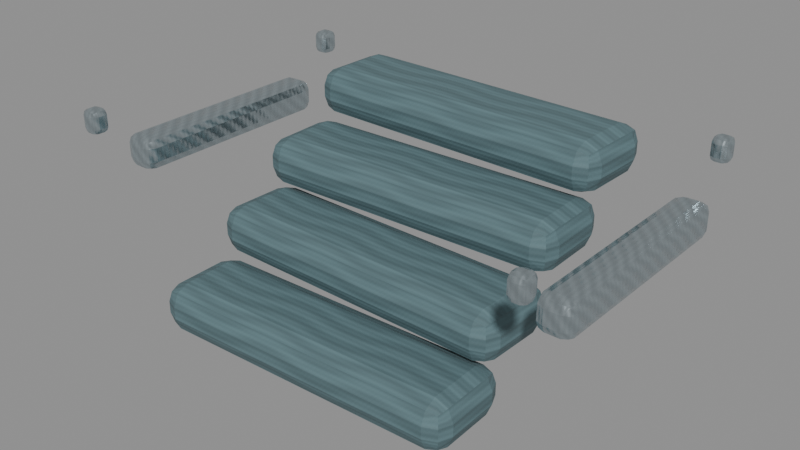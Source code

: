 # Source: underworld-refined-rimewood-laminate.blend  (saved by Blender 5.0.118; exported with 4.5.12 LTS)
import bpy
from mathutils import Matrix  # noqa: F401  (used for matrix-valued properties, if any)

bpy.ops.wm.read_factory_settings(use_empty=True)
scene = bpy.context.scene
scene.name = 'Scene'

# ---- images (referenced by path relative to the original .blend; pixels are not part of the script)
import os
ASSET_DIR = os.environ.get("B2B_ASSET_DIR", "")  # directory of the original .blend (textures are referenced by path, not embedded)
HERE = os.path.dirname(os.path.abspath(__file__))  # packed textures are extracted next to this script under _unpacked/

def load_image(name, relpath, width, height, colorspace="sRGB"):
    """Load a texture the original file referenced (path relative to the .blend, or extracted next to this script)."""
    p = next((c for c in (os.path.join(HERE, relpath), os.path.join(ASSET_DIR, relpath)) if relpath and os.path.exists(c)), "")
    if p:
        img = bpy.data.images.load(p, check_existing=True)
        img.name = name
    else:  # same state as the original file: an image datablock whose file is absent (Cycles renders it pink)
        img = bpy.data.images.new(name, width, height)
        img.source = "FILE"
        img.filepath = "//" + (relpath or name)
    img.colorspace_settings.name = colorspace
    return img
img_magenheim_underworld_rimewood_albedo = load_image('magenheim.underworld.rimewood.albedo', '_unpacked/01d13948f971e9c8.f056b35d.png', 512, 512, 'sRGB')
img_magenheim_underworld_rimewood_roughness = load_image('magenheim.underworld.rimewood.roughness', '_unpacked/rimewood-roughness.e1fc4aad.png', 512, 512, 'Non-Color')
img_magenheim_underworld_rimewood_metallic_smoothness = load_image('magenheim.underworld.rimewood.metallic-smoothness', '_unpacked/rimewood-metallic-smoothness.b1ede064.png', 512, 512, 'Non-Color')
img_magenheim_underworld_rimewood_normal = load_image('magenheim.underworld.rimewood.normal', '_unpacked/rimewood-normal.1de23dcc.png', 512, 512, 'Non-Color')
img_magenheim_underworld_rimesilver_albedo = load_image('magenheim.underworld.rimesilver.albedo', '_unpacked/7dba33b62c00929e.08298ca5.png', 512, 512, 'sRGB')
img_magenheim_underworld_rimesilver_roughness = load_image('magenheim.underworld.rimesilver.roughness', '_unpacked/rimesilver-roughness.dac95cbb.png', 512, 512, 'Non-Color')
img_magenheim_underworld_rimesilver_metallic_smoothness = load_image('magenheim.underworld.rimesilver.metallic-smoothness', '_unpacked/rimesilver-metallic-smoothness.72b5d2aa.png', 512, 512, 'Non-Color')
img_magenheim_underworld_rimesilver_normal = load_image('magenheim.underworld.rimesilver.normal', '_unpacked/rimesilver-normal.b73f6b2f.png', 512, 512, 'Non-Color')

# ---- materials (node trees are filled in below, after node groups)
mat_magenheim_material_item_underworld_refined_rimewood_laminate_pr = bpy.data.materials.new('magenheim.material-item.underworld-refined-rimewood-laminate.pr')
mat_magenheim_material_item_underworld_refined_rimewood_laminate_pr.use_backface_culling = True
mat_magenheim_material_item_underworld_refined_rimewood_laminate_se = bpy.data.materials.new('magenheim.material-item.underworld-refined-rimewood-laminate.se')
mat_magenheim_material_item_underworld_refined_rimewood_laminate_se.use_backface_culling = True

# ---- material node trees
mat_magenheim_material_item_underworld_refined_rimewood_laminate_pr.use_nodes = True; mat_magenheim_material_item_underworld_refined_rimewood_laminate_pr.node_tree.nodes.clear()
_N = mat_magenheim_material_item_underworld_refined_rimewood_laminate_pr.node_tree.nodes; _L = mat_magenheim_material_item_underworld_refined_rimewood_laminate_pr.node_tree.links
n0 = _N.new('ShaderNodeBsdfPrincipled'); n0.name = 'Principled BSDF'; n0.location = (-200, 100)
n1 = _N.new('ShaderNodeOutputMaterial'); n1.name = 'Material Output'; n1.location = (200, 100)
n2 = _N.new('ShaderNodeTexImage'); n2.name = 'Magenheim Underworld Albedo'; n2.location = (0, 0)
n2.image = img_magenheim_underworld_rimewood_albedo
n3 = _N.new('ShaderNodeTexImage'); n3.name = 'Magenheim Underworld Roughness'; n3.location = (0, 0)
n3.image = img_magenheim_underworld_rimewood_roughness
n4 = _N.new('ShaderNodeTexImage'); n4.name = 'Magenheim Underworld MetallicSmoothness'; n4.location = (0, 0)
n4.image = img_magenheim_underworld_rimewood_metallic_smoothness
n5 = _N.new('ShaderNodeSeparateColor'); n5.name = 'Magenheim Underworld MetallicChannel'; n5.location = (0, 0)
n6 = _N.new('ShaderNodeTexImage'); n6.name = 'Magenheim Underworld Normal'; n6.location = (0, 0)
n6.image = img_magenheim_underworld_rimewood_normal
n7 = _N.new('ShaderNodeNormalMap'); n7.name = 'Magenheim Underworld NormalMap'; n7.location = (0, 0)
n7.inputs[0].default_value = 0.42
_L.new(n0.outputs[0], n1.inputs[0])
_L.new(n2.outputs[0], n0.inputs[0])
_L.new(n3.outputs[0], n0.inputs[2])
_L.new(n4.outputs[0], n5.inputs[0])
_L.new(n5.outputs[0], n0.inputs[1])
_L.new(n6.outputs[0], n7.inputs[1])
_L.new(n7.outputs[0], n0.inputs[5])
n1.is_active_output = True
mat_magenheim_material_item_underworld_refined_rimewood_laminate_se.use_nodes = True; mat_magenheim_material_item_underworld_refined_rimewood_laminate_se.node_tree.nodes.clear()
_N = mat_magenheim_material_item_underworld_refined_rimewood_laminate_se.node_tree.nodes; _L = mat_magenheim_material_item_underworld_refined_rimewood_laminate_se.node_tree.links
n0 = _N.new('ShaderNodeBsdfPrincipled'); n0.name = 'Principled BSDF'; n0.location = (-200, 100)
n1 = _N.new('ShaderNodeOutputMaterial'); n1.name = 'Material Output'; n1.location = (200, 100)
n2 = _N.new('ShaderNodeTexImage'); n2.name = 'Magenheim Underworld Albedo'; n2.location = (0, 0)
n2.image = img_magenheim_underworld_rimesilver_albedo
n3 = _N.new('ShaderNodeTexImage'); n3.name = 'Magenheim Underworld Roughness'; n3.location = (0, 0)
n3.image = img_magenheim_underworld_rimesilver_roughness
n4 = _N.new('ShaderNodeTexImage'); n4.name = 'Magenheim Underworld MetallicSmoothness'; n4.location = (0, 0)
n4.image = img_magenheim_underworld_rimesilver_metallic_smoothness
n5 = _N.new('ShaderNodeSeparateColor'); n5.name = 'Magenheim Underworld MetallicChannel'; n5.location = (0, 0)
n6 = _N.new('ShaderNodeTexImage'); n6.name = 'Magenheim Underworld Normal'; n6.location = (0, 0)
n6.image = img_magenheim_underworld_rimesilver_normal
n7 = _N.new('ShaderNodeNormalMap'); n7.name = 'Magenheim Underworld NormalMap'; n7.location = (0, 0)
n7.inputs[0].default_value = 0.42
_L.new(n0.outputs[0], n1.inputs[0])
_L.new(n2.outputs[0], n0.inputs[0])
_L.new(n3.outputs[0], n0.inputs[2])
_L.new(n4.outputs[0], n5.inputs[0])
_L.new(n5.outputs[0], n0.inputs[1])
_L.new(n6.outputs[0], n7.inputs[1])
_L.new(n7.outputs[0], n0.inputs[5])
n1.is_active_output = True

# ---- meshes
me_cube = bpy.data.meshes.new('Cube')
me_cube.from_pydata([(-0.08, -0.0225, -0.012), (-0.08, -0.0225, 0.012), (-0.08, 0.0225, -0.012), (-0.08, 0.0225, 0.012), (0.08, -0.0225, -0.012), (0.08, -0.0225, 0.012), (0.08, 0.0225, -0.012), (0.08, 0.0225, 0.012)], [], [(0, 1, 3, 2), (2, 3, 7, 6), (6, 7, 5, 4), (4, 5, 1, 0), (2, 6, 4, 0), (7, 3, 1, 5)])
_uv = me_cube.uv_layers.new(name='UVMap')
_uv.uv.foreach_set('vector', [0.375, 0.4333, 0.375, 0.5667, 0.625, 0.5667, 0.625, 0.4333, 0.05556, 0.4333, 0.05556, 0.5667, 0.9444, 0.5667, 0.9444, 0.4333, 0.625, 0.4333, 0.625, 0.5667, 0.375, 0.5667, 0.375, 0.4333, 0.9444, 0.4333, 0.9444, 0.5667, 0.05556, 0.5667, 0.05556, 0.4333, 0.05556, 0.625, 0.9444, 0.625, 0.9444, 0.375, 0.05556, 0.375, 0.9444, 0.625, 0.05556, 0.625, 0.05556, 0.375, 0.9444, 0.375])
me_cube.materials.append(mat_magenheim_material_item_underworld_refined_rimewood_laminate_pr)
me_cube.update()
me_cube_001 = bpy.data.meshes.new('Cube.001')
me_cube_001.from_pydata([(-0.08, -0.0225, -0.012), (-0.08, -0.0225, 0.012), (-0.08, 0.0225, -0.012), (-0.08, 0.0225, 0.012), (0.08, -0.0225, -0.012), (0.08, -0.0225, 0.012), (0.08, 0.0225, -0.012), (0.08, 0.0225, 0.012)], [], [(0, 1, 3, 2), (2, 3, 7, 6), (6, 7, 5, 4), (4, 5, 1, 0), (2, 6, 4, 0), (7, 3, 1, 5)])
_uv = me_cube_001.uv_layers.new(name='UVMap')
_uv.uv.foreach_set('vector', [0.375, 0.4333, 0.375, 0.5667, 0.625, 0.5667, 0.625, 0.4333, 0.05556, 0.4333, 0.05556, 0.5667, 0.9444, 0.5667, 0.9444, 0.4333, 0.625, 0.4333, 0.625, 0.5667, 0.375, 0.5667, 0.375, 0.4333, 0.9444, 0.4333, 0.9444, 0.5667, 0.05556, 0.5667, 0.05556, 0.4333, 0.05556, 0.625, 0.9444, 0.625, 0.9444, 0.375, 0.05556, 0.375, 0.9444, 0.625, 0.05556, 0.625, 0.05556, 0.375, 0.9444, 0.375])
me_cube_001.materials.append(mat_magenheim_material_item_underworld_refined_rimewood_laminate_pr)
me_cube_001.update()
me_cube_002 = bpy.data.meshes.new('Cube.002')
me_cube_002.from_pydata([(-0.08, -0.0225, -0.012), (-0.08, -0.0225, 0.012), (-0.08, 0.0225, -0.012), (-0.08, 0.0225, 0.012), (0.08, -0.0225, -0.012), (0.08, -0.0225, 0.012), (0.08, 0.0225, -0.012), (0.08, 0.0225, 0.012)], [], [(0, 1, 3, 2), (2, 3, 7, 6), (6, 7, 5, 4), (4, 5, 1, 0), (2, 6, 4, 0), (7, 3, 1, 5)])
_uv = me_cube_002.uv_layers.new(name='UVMap')
_uv.uv.foreach_set('vector', [0.375, 0.4333, 0.375, 0.5667, 0.625, 0.5667, 0.625, 0.4333, 0.05556, 0.4333, 0.05556, 0.5667, 0.9444, 0.5667, 0.9444, 0.4333, 0.625, 0.4333, 0.625, 0.5667, 0.375, 0.5667, 0.375, 0.4333, 0.9444, 0.4333, 0.9444, 0.5667, 0.05556, 0.5667, 0.05556, 0.4333, 0.05556, 0.625, 0.9444, 0.625, 0.9444, 0.375, 0.05556, 0.375, 0.9444, 0.625, 0.05556, 0.625, 0.05556, 0.375, 0.9444, 0.375])
me_cube_002.materials.append(mat_magenheim_material_item_underworld_refined_rimewood_laminate_pr)
me_cube_002.update()
me_cube_003 = bpy.data.meshes.new('Cube.003')
me_cube_003.from_pydata([(-0.08, -0.0225, -0.012), (-0.08, -0.0225, 0.012), (-0.08, 0.0225, -0.012), (-0.08, 0.0225, 0.012), (0.08, -0.0225, -0.012), (0.08, -0.0225, 0.012), (0.08, 0.0225, -0.012), (0.08, 0.0225, 0.012)], [], [(0, 1, 3, 2), (2, 3, 7, 6), (6, 7, 5, 4), (4, 5, 1, 0), (2, 6, 4, 0), (7, 3, 1, 5)])
_uv = me_cube_003.uv_layers.new(name='UVMap')
_uv.uv.foreach_set('vector', [0.375, 0.4333, 0.375, 0.5667, 0.625, 0.5667, 0.625, 0.4333, 0.05556, 0.4333, 0.05556, 0.5667, 0.9444, 0.5667, 0.9444, 0.4333, 0.625, 0.4333, 0.625, 0.5667, 0.375, 0.5667, 0.375, 0.4333, 0.9444, 0.4333, 0.9444, 0.5667, 0.05556, 0.5667, 0.05556, 0.4333, 0.05556, 0.625, 0.9444, 0.625, 0.9444, 0.375, 0.05556, 0.375, 0.9444, 0.625, 0.05556, 0.625, 0.05556, 0.375, 0.9444, 0.375])
me_cube_003.materials.append(mat_magenheim_material_item_underworld_refined_rimewood_laminate_pr)
me_cube_003.update()
me_cube_004 = bpy.data.meshes.new('Cube.004')
me_cube_004.from_pydata([(-0.0085, -0.055, -0.0085), (-0.0085, -0.055, 0.0085), (-0.0085, 0.055, -0.0085), (-0.0085, 0.055, 0.0085), (0.0085, -0.055, -0.0085), (0.0085, -0.055, 0.0085), (0.0085, 0.055, -0.0085), (0.0085, 0.055, 0.0085)], [], [(0, 1, 3, 2), (2, 3, 7, 6), (6, 7, 5, 4), (4, 5, 1, 0), (2, 6, 4, 0), (7, 3, 1, 5)])
_uv = me_cube_004.uv_layers.new(name='UVMap')
_uv.uv.foreach_set('vector', [0.1944, 0.4528, 0.1944, 0.5472, 0.8056, 0.5472, 0.8056, 0.4528, 0.4528, 0.4528, 0.4528, 0.5472, 0.5472, 0.5472, 0.5472, 0.4528, 0.8056, 0.4528, 0.8056, 0.5472, 0.1944, 0.5472, 0.1944, 0.4528, 0.5472, 0.4528, 0.5472, 0.5472, 0.4528, 0.5472, 0.4528, 0.4528, 0.4528, 0.8056, 0.5472, 0.8056, 0.5472, 0.1944, 0.4528, 0.1944, 0.5472, 0.8056, 0.4528, 0.8056, 0.4528, 0.1944, 0.5472, 0.1944])
me_cube_004.materials.append(mat_magenheim_material_item_underworld_refined_rimewood_laminate_se)
me_cube_004.update()
me_cube_005 = bpy.data.meshes.new('Cube.005')
me_cube_005.from_pydata([(-0.0045, -0.0045, -0.006), (-0.0045, -0.0045, 0.006), (-0.0045, 0.0045, -0.006), (-0.0045, 0.0045, 0.006), (0.0045, -0.0045, -0.006), (0.0045, -0.0045, 0.006), (0.0045, 0.0045, -0.006), (0.0045, 0.0045, 0.006)], [], [(0, 1, 3, 2), (2, 3, 7, 6), (6, 7, 5, 4), (4, 5, 1, 0), (2, 6, 4, 0), (7, 3, 1, 5)])
_uv = me_cube_005.uv_layers.new(name='UVMap')
_uv.uv.foreach_set('vector', [0.475, 0.4667, 0.475, 0.5333, 0.525, 0.5333, 0.525, 0.4667, 0.475, 0.4667, 0.475, 0.5333, 0.525, 0.5333, 0.525, 0.4667, 0.525, 0.4667, 0.525, 0.5333, 0.475, 0.5333, 0.475, 0.4667, 0.525, 0.4667, 0.525, 0.5333, 0.475, 0.5333, 0.475, 0.4667, 0.475, 0.525, 0.525, 0.525, 0.525, 0.475, 0.475, 0.475, 0.525, 0.525, 0.475, 0.525, 0.475, 0.475, 0.525, 0.475])
me_cube_005.materials.append(mat_magenheim_material_item_underworld_refined_rimewood_laminate_se)
me_cube_005.update()
me_cube_006 = bpy.data.meshes.new('Cube.006')
me_cube_006.from_pydata([(-0.0045, -0.0045, -0.006), (-0.0045, -0.0045, 0.006), (-0.0045, 0.0045, -0.006), (-0.0045, 0.0045, 0.006), (0.0045, -0.0045, -0.006), (0.0045, -0.0045, 0.006), (0.0045, 0.0045, -0.006), (0.0045, 0.0045, 0.006)], [], [(0, 1, 3, 2), (2, 3, 7, 6), (6, 7, 5, 4), (4, 5, 1, 0), (2, 6, 4, 0), (7, 3, 1, 5)])
_uv = me_cube_006.uv_layers.new(name='UVMap')
_uv.uv.foreach_set('vector', [0.475, 0.4667, 0.475, 0.5333, 0.525, 0.5333, 0.525, 0.4667, 0.475, 0.4667, 0.475, 0.5333, 0.525, 0.5333, 0.525, 0.4667, 0.525, 0.4667, 0.525, 0.5333, 0.475, 0.5333, 0.475, 0.4667, 0.525, 0.4667, 0.525, 0.5333, 0.475, 0.5333, 0.475, 0.4667, 0.475, 0.525, 0.525, 0.525, 0.525, 0.475, 0.475, 0.475, 0.525, 0.525, 0.475, 0.525, 0.475, 0.475, 0.525, 0.475])
me_cube_006.materials.append(mat_magenheim_material_item_underworld_refined_rimewood_laminate_se)
me_cube_006.update()
me_cube_007 = bpy.data.meshes.new('Cube.007')
me_cube_007.from_pydata([(-0.0085, -0.055, -0.0085), (-0.0085, -0.055, 0.0085), (-0.0085, 0.055, -0.0085), (-0.0085, 0.055, 0.0085), (0.0085, -0.055, -0.0085), (0.0085, -0.055, 0.0085), (0.0085, 0.055, -0.0085), (0.0085, 0.055, 0.0085)], [], [(0, 1, 3, 2), (2, 3, 7, 6), (6, 7, 5, 4), (4, 5, 1, 0), (2, 6, 4, 0), (7, 3, 1, 5)])
_uv = me_cube_007.uv_layers.new(name='UVMap')
_uv.uv.foreach_set('vector', [0.1944, 0.4528, 0.1944, 0.5472, 0.8056, 0.5472, 0.8056, 0.4528, 0.4528, 0.4528, 0.4528, 0.5472, 0.5472, 0.5472, 0.5472, 0.4528, 0.8056, 0.4528, 0.8056, 0.5472, 0.1944, 0.5472, 0.1944, 0.4528, 0.5472, 0.4528, 0.5472, 0.5472, 0.4528, 0.5472, 0.4528, 0.4528, 0.4528, 0.8056, 0.5472, 0.8056, 0.5472, 0.1944, 0.4528, 0.1944, 0.5472, 0.8056, 0.4528, 0.8056, 0.4528, 0.1944, 0.5472, 0.1944])
me_cube_007.materials.append(mat_magenheim_material_item_underworld_refined_rimewood_laminate_se)
me_cube_007.update()
me_cube_008 = bpy.data.meshes.new('Cube.008')
me_cube_008.from_pydata([(-0.0045, -0.0045, -0.006), (-0.0045, -0.0045, 0.006), (-0.0045, 0.0045, -0.006), (-0.0045, 0.0045, 0.006), (0.0045, -0.0045, -0.006), (0.0045, -0.0045, 0.006), (0.0045, 0.0045, -0.006), (0.0045, 0.0045, 0.006)], [], [(0, 1, 3, 2), (2, 3, 7, 6), (6, 7, 5, 4), (4, 5, 1, 0), (2, 6, 4, 0), (7, 3, 1, 5)])
_uv = me_cube_008.uv_layers.new(name='UVMap')
_uv.uv.foreach_set('vector', [0.475, 0.4667, 0.475, 0.5333, 0.525, 0.5333, 0.525, 0.4667, 0.475, 0.4667, 0.475, 0.5333, 0.525, 0.5333, 0.525, 0.4667, 0.525, 0.4667, 0.525, 0.5333, 0.475, 0.5333, 0.475, 0.4667, 0.525, 0.4667, 0.525, 0.5333, 0.475, 0.5333, 0.475, 0.4667, 0.475, 0.525, 0.525, 0.525, 0.525, 0.475, 0.475, 0.475, 0.525, 0.525, 0.475, 0.525, 0.475, 0.475, 0.525, 0.475])
me_cube_008.materials.append(mat_magenheim_material_item_underworld_refined_rimewood_laminate_se)
me_cube_008.update()
me_cube_009 = bpy.data.meshes.new('Cube.009')
me_cube_009.from_pydata([(-0.0045, -0.0045, -0.006), (-0.0045, -0.0045, 0.006), (-0.0045, 0.0045, -0.006), (-0.0045, 0.0045, 0.006), (0.0045, -0.0045, -0.006), (0.0045, -0.0045, 0.006), (0.0045, 0.0045, -0.006), (0.0045, 0.0045, 0.006)], [], [(0, 1, 3, 2), (2, 3, 7, 6), (6, 7, 5, 4), (4, 5, 1, 0), (2, 6, 4, 0), (7, 3, 1, 5)])
_uv = me_cube_009.uv_layers.new(name='UVMap')
_uv.uv.foreach_set('vector', [0.475, 0.4667, 0.475, 0.5333, 0.525, 0.5333, 0.525, 0.4667, 0.475, 0.4667, 0.475, 0.5333, 0.525, 0.5333, 0.525, 0.4667, 0.525, 0.4667, 0.525, 0.5333, 0.475, 0.5333, 0.475, 0.4667, 0.525, 0.4667, 0.525, 0.5333, 0.475, 0.5333, 0.475, 0.4667, 0.475, 0.525, 0.525, 0.525, 0.525, 0.475, 0.475, 0.475, 0.525, 0.525, 0.475, 0.525, 0.475, 0.475, 0.525, 0.475])
me_cube_009.materials.append(mat_magenheim_material_item_underworld_refined_rimewood_laminate_se)
me_cube_009.update()

# ---- objects
ob_lamina_0 = bpy.data.objects.new('lamina-0', me_cube)
ob_lamina_1 = bpy.data.objects.new('lamina-1', me_cube_001)
ob_lamina_2 = bpy.data.objects.new('lamina-2', me_cube_002)
ob_lamina_3 = bpy.data.objects.new('lamina-3', me_cube_003)
ob_cross_key_0 = bpy.data.objects.new('cross-key-0', me_cube_004)
ob_peg_0__1 = bpy.data.objects.new('peg-0--1', me_cube_005)
ob_peg_0_1 = bpy.data.objects.new('peg-0-1', me_cube_006)
ob_cross_key_1 = bpy.data.objects.new('cross-key-1', me_cube_007)
ob_peg_1__1 = bpy.data.objects.new('peg-1--1', me_cube_008)
ob_peg_1_1 = bpy.data.objects.new('peg-1-1', me_cube_009)

# ---- transforms, parenting, visibility, modifiers, constraints
ob_lamina_0.location = (0.0, -0.0525, 0.035)
ob_lamina_0.rotation_euler = (0.0, 0.0, 0.025)
_m = ob_lamina_0.modifiers.new('worked-edge', 'BEVEL')
_m.width = 0.009
_m.width_pct = 0.009
_m.segments = 2
ob_lamina_1.location = (0.0, -0.0175, 0.06)
ob_lamina_1.rotation_euler = (0.0, 0.0, -0.025)
_m = ob_lamina_1.modifiers.new('worked-edge', 'BEVEL')
_m.width = 0.009
_m.width_pct = 0.009
_m.segments = 2
ob_lamina_2.location = (0.0, 0.0175, 0.085)
ob_lamina_2.rotation_euler = (0.0, 0.0, 0.025)
_m = ob_lamina_2.modifiers.new('worked-edge', 'BEVEL')
_m.width = 0.009
_m.width_pct = 0.009
_m.segments = 2
ob_lamina_3.location = (0.0, 0.0525, 0.11)
ob_lamina_3.rotation_euler = (0.0, 0.0, -0.025)
_m = ob_lamina_3.modifiers.new('worked-edge', 'BEVEL')
_m.width = 0.009
_m.width_pct = 0.009
_m.segments = 2
ob_cross_key_0.location = (-0.115, 0.0, 0.095)
_m = ob_cross_key_0.modifiers.new('worked-edge', 'BEVEL')
_m.width = 0.005
_m.width_pct = 0.005
_m.segments = 2
ob_peg_0__1.location = (-0.115, -0.075, 0.118)
_m = ob_peg_0__1.modifiers.new('worked-edge', 'BEVEL')
_m.width = 0.003
_m.width_pct = 0.003
_m.segments = 2
ob_peg_0_1.location = (-0.115, 0.075, 0.118)
_m = ob_peg_0_1.modifiers.new('worked-edge', 'BEVEL')
_m.width = 0.003
_m.width_pct = 0.003
_m.segments = 2
ob_cross_key_1.location = (0.115, 0.0, 0.095)
_m = ob_cross_key_1.modifiers.new('worked-edge', 'BEVEL')
_m.width = 0.005
_m.width_pct = 0.005
_m.segments = 2
ob_peg_1__1.location = (0.115, -0.075, 0.118)
_m = ob_peg_1__1.modifiers.new('worked-edge', 'BEVEL')
_m.width = 0.003
_m.width_pct = 0.003
_m.segments = 2
ob_peg_1_1.location = (0.115, 0.075, 0.118)
_m = ob_peg_1_1.modifiers.new('worked-edge', 'BEVEL')
_m.width = 0.003
_m.width_pct = 0.003
_m.segments = 2

# ---- collection membership
scene.collection.objects.link(ob_lamina_0)
scene.collection.objects.link(ob_lamina_1)
scene.collection.objects.link(ob_lamina_2)
scene.collection.objects.link(ob_lamina_3)
scene.collection.objects.link(ob_cross_key_0)
scene.collection.objects.link(ob_peg_0__1)
scene.collection.objects.link(ob_peg_0_1)
scene.collection.objects.link(ob_cross_key_1)
scene.collection.objects.link(ob_peg_1__1)
scene.collection.objects.link(ob_peg_1_1)

# ---- scene / render settings (as saved in the file)
scene.frame_start = 1; scene.frame_end = 250; scene.frame_set(1)
scene.render.engine = 'BLENDER_EEVEE_NEXT'
scene.render.bake_bias = 0.0
scene.render.bake_samples = 0
scene.cycles.sampling_pattern = 'TABULATED_SOBOL'
scene.eevee.use_volume_custom_range = False
bpy.context.view_layer.update()

# ---- added for rendering (the .blend has no active camera and no usable light): camera, sun + grey world if the file has none
cam_auto = bpy.data.cameras.new('AutoCamera')
cam_auto.lens = 50.0
cam_auto.sensor_width = 36.0
cam_auto.clip_end = 1000.0
ob_auto_camera = bpy.data.objects.new('AutoCamera', cam_auto)
scene.collection.objects.link(ob_auto_camera)
ob_auto_camera.location = (0.287403, -0.344883, 0.303422)
ob_auto_camera.rotation_euler = (1.09748, -7.21219e-08, 0.694738)
scene.camera = ob_auto_camera
light_auto_sun = bpy.data.lights.new('AutoSun', 'SUN')
light_auto_sun.energy = 3.0
light_auto_sun.angle = 0.0523599
ob_auto_sun = bpy.data.objects.new('AutoSun', light_auto_sun)
scene.collection.objects.link(ob_auto_sun)
ob_auto_sun.rotation_euler = (0.872665, 0.174533, 0.523599)
if scene.world is None:
    world_auto = bpy.data.worlds.new('AutoWorld')
    world_auto.color = (0.3, 0.3, 0.3)
    scene.world = world_auto
bpy.context.view_layer.update()

